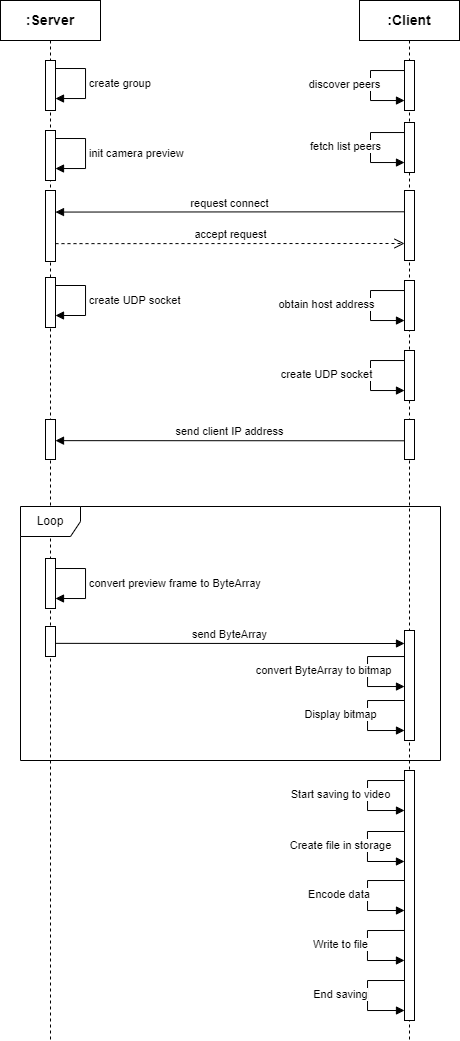

The diagram above was exported from draw.io. Its source (the exported page's mxGraphModel, read from the mxfile embedded in the PNG):
<mxGraphModel dx="600" dy="321" grid="1" gridSize="10" guides="1" tooltips="1" connect="1" arrows="1" fold="1" page="1" pageScale="1" pageWidth="850" pageHeight="1100" math="0" shadow="0">
  <root>
    <mxCell id="0" />
    <mxCell id="1" parent="0" />
    <mxCell id="aM9ryv3xv72pqoxQDRHE-5" value="&lt;b&gt;&lt;font style=&quot;font-size: 14px;&quot;&gt;:Client&lt;/font&gt;&lt;/b&gt;" style="shape=umlLifeline;perimeter=lifelinePerimeter;whiteSpace=wrap;html=1;container=0;dropTarget=0;collapsible=0;recursiveResize=0;outlineConnect=0;portConstraint=eastwest;newEdgeStyle={&quot;edgeStyle&quot;:&quot;elbowEdgeStyle&quot;,&quot;elbow&quot;:&quot;vertical&quot;,&quot;curved&quot;:0,&quot;rounded&quot;:0};" parent="1" vertex="1">
      <mxGeometry x="399" y="40" width="100" height="1040" as="geometry" />
    </mxCell>
    <mxCell id="1TEf_pWoLdQ0dIn0NJDx-6" value="" style="html=1;align=left;spacingLeft=2;endArrow=block;rounded=0;edgeStyle=orthogonalEdgeStyle;curved=0;rounded=0;" edge="1" target="1TEf_pWoLdQ0dIn0NJDx-5" parent="aM9ryv3xv72pqoxQDRHE-5">
      <mxGeometry relative="1" as="geometry">
        <mxPoint x="46" y="88" as="sourcePoint" />
        <Array as="points">
          <mxPoint x="46" y="70" />
          <mxPoint x="11" y="70" />
          <mxPoint x="11" y="100" />
        </Array>
      </mxGeometry>
    </mxCell>
    <mxCell id="1TEf_pWoLdQ0dIn0NJDx-14" value="discover peers" style="edgeLabel;html=1;align=center;verticalAlign=middle;resizable=0;points=[];" vertex="1" connectable="0" parent="1TEf_pWoLdQ0dIn0NJDx-6">
      <mxGeometry x="0.1316" y="-2" relative="1" as="geometry">
        <mxPoint x="-24" as="offset" />
      </mxGeometry>
    </mxCell>
    <mxCell id="1TEf_pWoLdQ0dIn0NJDx-5" value="" style="html=1;points=[];perimeter=orthogonalPerimeter;outlineConnect=0;targetShapes=umlLifeline;portConstraint=eastwest;newEdgeStyle={&quot;edgeStyle&quot;:&quot;elbowEdgeStyle&quot;,&quot;elbow&quot;:&quot;vertical&quot;,&quot;curved&quot;:0,&quot;rounded&quot;:0};" vertex="1" parent="aM9ryv3xv72pqoxQDRHE-5">
      <mxGeometry x="45" y="60" width="10" height="50" as="geometry" />
    </mxCell>
    <mxCell id="1TEf_pWoLdQ0dIn0NJDx-11" value="" style="html=1;points=[];perimeter=orthogonalPerimeter;outlineConnect=0;targetShapes=umlLifeline;portConstraint=eastwest;newEdgeStyle={&quot;edgeStyle&quot;:&quot;elbowEdgeStyle&quot;,&quot;elbow&quot;:&quot;vertical&quot;,&quot;curved&quot;:0,&quot;rounded&quot;:0};" vertex="1" parent="aM9ryv3xv72pqoxQDRHE-5">
      <mxGeometry x="45" y="190" width="10" height="70" as="geometry" />
    </mxCell>
    <mxCell id="1TEf_pWoLdQ0dIn0NJDx-28" value="" style="html=1;points=[];perimeter=orthogonalPerimeter;outlineConnect=0;targetShapes=umlLifeline;portConstraint=eastwest;newEdgeStyle={&quot;edgeStyle&quot;:&quot;elbowEdgeStyle&quot;,&quot;elbow&quot;:&quot;vertical&quot;,&quot;curved&quot;:0,&quot;rounded&quot;:0};" vertex="1" parent="aM9ryv3xv72pqoxQDRHE-5">
      <mxGeometry x="45" y="419" width="10" height="40" as="geometry" />
    </mxCell>
    <mxCell id="1TEf_pWoLdQ0dIn0NJDx-29" value="send client IP address" style="html=1;verticalAlign=bottom;endArrow=block;edgeStyle=elbowEdgeStyle;elbow=vertical;curved=0;rounded=0;" edge="1" parent="aM9ryv3xv72pqoxQDRHE-5">
      <mxGeometry x="0.0006" width="80" relative="1" as="geometry">
        <mxPoint x="45" y="440.28571428571433" as="sourcePoint" />
        <mxPoint x="-304" y="440.28571428571433" as="targetPoint" />
        <mxPoint as="offset" />
      </mxGeometry>
    </mxCell>
    <mxCell id="1TEf_pWoLdQ0dIn0NJDx-41" value="" style="html=1;align=left;spacingLeft=2;endArrow=block;rounded=0;edgeStyle=orthogonalEdgeStyle;curved=0;rounded=0;" edge="1" parent="aM9ryv3xv72pqoxQDRHE-5" target="1TEf_pWoLdQ0dIn0NJDx-43">
      <mxGeometry relative="1" as="geometry">
        <mxPoint x="46" y="378" as="sourcePoint" />
        <Array as="points">
          <mxPoint x="46" y="360" />
          <mxPoint x="11" y="360" />
          <mxPoint x="11" y="390" />
        </Array>
      </mxGeometry>
    </mxCell>
    <mxCell id="1TEf_pWoLdQ0dIn0NJDx-42" value="create UDP socket" style="edgeLabel;html=1;align=center;verticalAlign=middle;resizable=0;points=[];" vertex="1" connectable="0" parent="1TEf_pWoLdQ0dIn0NJDx-41">
      <mxGeometry x="0.1316" y="-2" relative="1" as="geometry">
        <mxPoint x="-42" as="offset" />
      </mxGeometry>
    </mxCell>
    <mxCell id="1TEf_pWoLdQ0dIn0NJDx-43" value="" style="html=1;points=[];perimeter=orthogonalPerimeter;outlineConnect=0;targetShapes=umlLifeline;portConstraint=eastwest;newEdgeStyle={&quot;edgeStyle&quot;:&quot;elbowEdgeStyle&quot;,&quot;elbow&quot;:&quot;vertical&quot;,&quot;curved&quot;:0,&quot;rounded&quot;:0};" vertex="1" parent="aM9ryv3xv72pqoxQDRHE-5">
      <mxGeometry x="45" y="350" width="10" height="50" as="geometry" />
    </mxCell>
    <mxCell id="1TEf_pWoLdQ0dIn0NJDx-44" value="" style="html=1;points=[];perimeter=orthogonalPerimeter;outlineConnect=0;targetShapes=umlLifeline;portConstraint=eastwest;newEdgeStyle={&quot;edgeStyle&quot;:&quot;elbowEdgeStyle&quot;,&quot;elbow&quot;:&quot;vertical&quot;,&quot;curved&quot;:0,&quot;rounded&quot;:0};" vertex="1" parent="aM9ryv3xv72pqoxQDRHE-5">
      <mxGeometry x="45" y="630" width="10" height="110" as="geometry" />
    </mxCell>
    <mxCell id="1TEf_pWoLdQ0dIn0NJDx-46" value="" style="html=1;align=left;spacingLeft=2;endArrow=block;rounded=0;edgeStyle=orthogonalEdgeStyle;curved=0;rounded=0;" edge="1" parent="aM9ryv3xv72pqoxQDRHE-5" source="1TEf_pWoLdQ0dIn0NJDx-44" target="1TEf_pWoLdQ0dIn0NJDx-44">
      <mxGeometry relative="1" as="geometry">
        <mxPoint x="43" y="673.97" as="sourcePoint" />
        <Array as="points">
          <mxPoint x="8" y="656" />
          <mxPoint x="8" y="686" />
        </Array>
        <mxPoint x="42" y="685.97" as="targetPoint" />
      </mxGeometry>
    </mxCell>
    <mxCell id="1TEf_pWoLdQ0dIn0NJDx-47" value="convert ByteArray to bitmap" style="edgeLabel;html=1;align=center;verticalAlign=middle;resizable=0;points=[];" vertex="1" connectable="0" parent="1TEf_pWoLdQ0dIn0NJDx-46">
      <mxGeometry x="0.1316" y="-2" relative="1" as="geometry">
        <mxPoint x="-42" y="-8" as="offset" />
      </mxGeometry>
    </mxCell>
    <mxCell id="1TEf_pWoLdQ0dIn0NJDx-53" value="" style="html=1;points=[];perimeter=orthogonalPerimeter;outlineConnect=0;targetShapes=umlLifeline;portConstraint=eastwest;newEdgeStyle={&quot;edgeStyle&quot;:&quot;elbowEdgeStyle&quot;,&quot;elbow&quot;:&quot;vertical&quot;,&quot;curved&quot;:0,&quot;rounded&quot;:0};" vertex="1" parent="aM9ryv3xv72pqoxQDRHE-5">
      <mxGeometry x="45" y="770" width="10" height="250" as="geometry" />
    </mxCell>
    <mxCell id="aM9ryv3xv72pqoxQDRHE-1" value="&lt;b&gt;&lt;font style=&quot;font-size: 14px;&quot;&gt;:Server&lt;/font&gt;&lt;/b&gt;" style="shape=umlLifeline;perimeter=lifelinePerimeter;whiteSpace=wrap;html=1;container=0;dropTarget=0;collapsible=0;recursiveResize=0;outlineConnect=0;portConstraint=eastwest;newEdgeStyle={&quot;edgeStyle&quot;:&quot;elbowEdgeStyle&quot;,&quot;elbow&quot;:&quot;vertical&quot;,&quot;curved&quot;:0,&quot;rounded&quot;:0};participant=label;" parent="1" vertex="1">
      <mxGeometry x="40" y="40" width="100" height="1040" as="geometry" />
    </mxCell>
    <mxCell id="1TEf_pWoLdQ0dIn0NJDx-18" value="" style="html=1;points=[];perimeter=orthogonalPerimeter;outlineConnect=0;targetShapes=umlLifeline;portConstraint=eastwest;newEdgeStyle={&quot;edgeStyle&quot;:&quot;elbowEdgeStyle&quot;,&quot;elbow&quot;:&quot;vertical&quot;,&quot;curved&quot;:0,&quot;rounded&quot;:0};" vertex="1" parent="aM9ryv3xv72pqoxQDRHE-1">
      <mxGeometry x="45" y="190" width="10" height="71" as="geometry" />
    </mxCell>
    <mxCell id="1TEf_pWoLdQ0dIn0NJDx-31" value="" style="html=1;points=[];perimeter=orthogonalPerimeter;outlineConnect=0;targetShapes=umlLifeline;portConstraint=eastwest;newEdgeStyle={&quot;edgeStyle&quot;:&quot;elbowEdgeStyle&quot;,&quot;elbow&quot;:&quot;vertical&quot;,&quot;curved&quot;:0,&quot;rounded&quot;:0};" vertex="1" parent="aM9ryv3xv72pqoxQDRHE-1">
      <mxGeometry x="45" y="419" width="10" height="40" as="geometry" />
    </mxCell>
    <mxCell id="1TEf_pWoLdQ0dIn0NJDx-32" value="" style="html=1;points=[];perimeter=orthogonalPerimeter;outlineConnect=0;targetShapes=umlLifeline;portConstraint=eastwest;newEdgeStyle={&quot;edgeStyle&quot;:&quot;elbowEdgeStyle&quot;,&quot;elbow&quot;:&quot;vertical&quot;,&quot;curved&quot;:0,&quot;rounded&quot;:0};" vertex="1" parent="aM9ryv3xv72pqoxQDRHE-1">
      <mxGeometry x="45" y="558" width="10" height="50" as="geometry" />
    </mxCell>
    <mxCell id="1TEf_pWoLdQ0dIn0NJDx-34" value="" style="html=1;points=[];perimeter=orthogonalPerimeter;outlineConnect=0;targetShapes=umlLifeline;portConstraint=eastwest;newEdgeStyle={&quot;edgeStyle&quot;:&quot;elbowEdgeStyle&quot;,&quot;elbow&quot;:&quot;vertical&quot;,&quot;curved&quot;:0,&quot;rounded&quot;:0};" vertex="1" parent="aM9ryv3xv72pqoxQDRHE-1">
      <mxGeometry x="45" y="130" width="10" height="50" as="geometry" />
    </mxCell>
    <mxCell id="1TEf_pWoLdQ0dIn0NJDx-35" value="init camera preview" style="html=1;align=left;spacingLeft=2;endArrow=block;rounded=0;edgeStyle=orthogonalEdgeStyle;curved=0;rounded=0;" edge="1" parent="aM9ryv3xv72pqoxQDRHE-1" target="1TEf_pWoLdQ0dIn0NJDx-34">
      <mxGeometry relative="1" as="geometry">
        <mxPoint x="55" y="138" as="sourcePoint" />
        <Array as="points">
          <mxPoint x="85" y="138" />
          <mxPoint x="85" y="168" />
        </Array>
        <mxPoint x="60" y="168" as="targetPoint" />
      </mxGeometry>
    </mxCell>
    <mxCell id="1TEf_pWoLdQ0dIn0NJDx-4" value="create group" style="html=1;align=left;spacingLeft=2;endArrow=block;rounded=0;edgeStyle=orthogonalEdgeStyle;curved=0;rounded=0;" edge="1" target="1TEf_pWoLdQ0dIn0NJDx-3" parent="1">
      <mxGeometry relative="1" as="geometry">
        <mxPoint x="95" y="108" as="sourcePoint" />
        <Array as="points">
          <mxPoint x="125" y="108" />
          <mxPoint x="125" y="138" />
        </Array>
        <mxPoint x="100" y="138" as="targetPoint" />
      </mxGeometry>
    </mxCell>
    <mxCell id="1TEf_pWoLdQ0dIn0NJDx-3" value="" style="html=1;points=[];perimeter=orthogonalPerimeter;outlineConnect=0;targetShapes=umlLifeline;portConstraint=eastwest;newEdgeStyle={&quot;edgeStyle&quot;:&quot;elbowEdgeStyle&quot;,&quot;elbow&quot;:&quot;vertical&quot;,&quot;curved&quot;:0,&quot;rounded&quot;:0};" vertex="1" parent="1">
      <mxGeometry x="85" y="100" width="10" height="50" as="geometry" />
    </mxCell>
    <mxCell id="1TEf_pWoLdQ0dIn0NJDx-17" value="request connect" style="html=1;verticalAlign=bottom;endArrow=block;edgeStyle=elbowEdgeStyle;elbow=vertical;curved=0;rounded=0;" edge="1" parent="1">
      <mxGeometry x="0.0006" width="80" relative="1" as="geometry">
        <mxPoint x="444" y="251.28571428571433" as="sourcePoint" />
        <mxPoint x="95" y="251.28571428571433" as="targetPoint" />
        <mxPoint as="offset" />
      </mxGeometry>
    </mxCell>
    <mxCell id="1TEf_pWoLdQ0dIn0NJDx-19" value="accept request" style="html=1;verticalAlign=bottom;endArrow=open;dashed=1;endSize=8;edgeStyle=elbowEdgeStyle;elbow=vertical;curved=0;rounded=0;" edge="1" parent="1">
      <mxGeometry relative="1" as="geometry">
        <mxPoint x="95" y="283.1428571428571" as="sourcePoint" />
        <mxPoint x="444" y="283" as="targetPoint" />
      </mxGeometry>
    </mxCell>
    <mxCell id="1TEf_pWoLdQ0dIn0NJDx-20" value="" style="html=1;align=left;spacingLeft=2;endArrow=block;rounded=0;edgeStyle=orthogonalEdgeStyle;curved=0;rounded=0;" edge="1" parent="1" target="1TEf_pWoLdQ0dIn0NJDx-22">
      <mxGeometry relative="1" as="geometry">
        <mxPoint x="445" y="190" as="sourcePoint" />
        <Array as="points">
          <mxPoint x="445" y="172" />
          <mxPoint x="410" y="172" />
          <mxPoint x="410" y="202" />
        </Array>
      </mxGeometry>
    </mxCell>
    <mxCell id="1TEf_pWoLdQ0dIn0NJDx-21" value="fetch list peers" style="edgeLabel;html=1;align=center;verticalAlign=middle;resizable=0;points=[];" vertex="1" connectable="0" parent="1TEf_pWoLdQ0dIn0NJDx-20">
      <mxGeometry x="0.1316" y="-2" relative="1" as="geometry">
        <mxPoint x="-23" as="offset" />
      </mxGeometry>
    </mxCell>
    <mxCell id="1TEf_pWoLdQ0dIn0NJDx-22" value="" style="html=1;points=[];perimeter=orthogonalPerimeter;outlineConnect=0;targetShapes=umlLifeline;portConstraint=eastwest;newEdgeStyle={&quot;edgeStyle&quot;:&quot;elbowEdgeStyle&quot;,&quot;elbow&quot;:&quot;vertical&quot;,&quot;curved&quot;:0,&quot;rounded&quot;:0};" vertex="1" parent="1">
      <mxGeometry x="444" y="162" width="10" height="50" as="geometry" />
    </mxCell>
    <mxCell id="1TEf_pWoLdQ0dIn0NJDx-25" value="" style="html=1;align=left;spacingLeft=2;endArrow=block;rounded=0;edgeStyle=orthogonalEdgeStyle;curved=0;rounded=0;" edge="1" parent="1" target="1TEf_pWoLdQ0dIn0NJDx-27">
      <mxGeometry relative="1" as="geometry">
        <mxPoint x="445" y="348" as="sourcePoint" />
        <Array as="points">
          <mxPoint x="445" y="330" />
          <mxPoint x="410" y="330" />
          <mxPoint x="410" y="360" />
        </Array>
      </mxGeometry>
    </mxCell>
    <mxCell id="1TEf_pWoLdQ0dIn0NJDx-26" value="obtain&amp;nbsp;host address" style="edgeLabel;html=1;align=center;verticalAlign=middle;resizable=0;points=[];" vertex="1" connectable="0" parent="1TEf_pWoLdQ0dIn0NJDx-25">
      <mxGeometry x="0.1316" y="-2" relative="1" as="geometry">
        <mxPoint x="-42" as="offset" />
      </mxGeometry>
    </mxCell>
    <mxCell id="1TEf_pWoLdQ0dIn0NJDx-27" value="" style="html=1;points=[];perimeter=orthogonalPerimeter;outlineConnect=0;targetShapes=umlLifeline;portConstraint=eastwest;newEdgeStyle={&quot;edgeStyle&quot;:&quot;elbowEdgeStyle&quot;,&quot;elbow&quot;:&quot;vertical&quot;,&quot;curved&quot;:0,&quot;rounded&quot;:0};" vertex="1" parent="1">
      <mxGeometry x="444" y="320" width="10" height="50" as="geometry" />
    </mxCell>
    <mxCell id="1TEf_pWoLdQ0dIn0NJDx-33" value="send ByteArray" style="html=1;verticalAlign=bottom;endArrow=block;edgeStyle=elbowEdgeStyle;elbow=vertical;curved=0;rounded=0;" edge="1" parent="1" target="1TEf_pWoLdQ0dIn0NJDx-44">
      <mxGeometry x="-0.001" width="80" relative="1" as="geometry">
        <mxPoint x="95" y="682.8571428571429" as="sourcePoint" />
        <mxPoint x="440" y="683" as="targetPoint" />
        <mxPoint as="offset" />
      </mxGeometry>
    </mxCell>
    <mxCell id="1TEf_pWoLdQ0dIn0NJDx-36" value="convert preview frame to ByteArray" style="html=1;align=left;spacingLeft=2;endArrow=block;rounded=0;edgeStyle=orthogonalEdgeStyle;curved=0;rounded=0;" edge="1" parent="1">
      <mxGeometry relative="1" as="geometry">
        <mxPoint x="95" y="608" as="sourcePoint" />
        <Array as="points">
          <mxPoint x="125" y="608" />
          <mxPoint x="125" y="638" />
        </Array>
        <mxPoint x="95" y="638" as="targetPoint" />
      </mxGeometry>
    </mxCell>
    <mxCell id="1TEf_pWoLdQ0dIn0NJDx-37" value="Loop" style="shape=umlFrame;whiteSpace=wrap;html=1;pointerEvents=0;" vertex="1" parent="1">
      <mxGeometry x="60" y="546" width="420" height="254" as="geometry" />
    </mxCell>
    <mxCell id="1TEf_pWoLdQ0dIn0NJDx-38" value="" style="html=1;points=[];perimeter=orthogonalPerimeter;outlineConnect=0;targetShapes=umlLifeline;portConstraint=eastwest;newEdgeStyle={&quot;edgeStyle&quot;:&quot;elbowEdgeStyle&quot;,&quot;elbow&quot;:&quot;vertical&quot;,&quot;curved&quot;:0,&quot;rounded&quot;:0};" vertex="1" parent="1">
      <mxGeometry x="85" y="666" width="10" height="30" as="geometry" />
    </mxCell>
    <mxCell id="1TEf_pWoLdQ0dIn0NJDx-39" value="" style="html=1;points=[];perimeter=orthogonalPerimeter;outlineConnect=0;targetShapes=umlLifeline;portConstraint=eastwest;newEdgeStyle={&quot;edgeStyle&quot;:&quot;elbowEdgeStyle&quot;,&quot;elbow&quot;:&quot;vertical&quot;,&quot;curved&quot;:0,&quot;rounded&quot;:0};" vertex="1" parent="1">
      <mxGeometry x="85" y="317" width="10" height="50" as="geometry" />
    </mxCell>
    <mxCell id="1TEf_pWoLdQ0dIn0NJDx-40" value="create UDP socket" style="html=1;align=left;spacingLeft=2;endArrow=block;rounded=0;edgeStyle=orthogonalEdgeStyle;curved=0;rounded=0;" edge="1" parent="1" target="1TEf_pWoLdQ0dIn0NJDx-39">
      <mxGeometry x="0.0025" relative="1" as="geometry">
        <mxPoint x="95" y="325" as="sourcePoint" />
        <Array as="points">
          <mxPoint x="125" y="325" />
          <mxPoint x="125" y="355" />
        </Array>
        <mxPoint x="100" y="355" as="targetPoint" />
        <mxPoint as="offset" />
      </mxGeometry>
    </mxCell>
    <mxCell id="1TEf_pWoLdQ0dIn0NJDx-48" value="" style="html=1;align=left;spacingLeft=2;endArrow=block;rounded=0;edgeStyle=orthogonalEdgeStyle;curved=0;rounded=0;" edge="1" parent="1">
      <mxGeometry relative="1" as="geometry">
        <mxPoint x="444" y="740" as="sourcePoint" />
        <Array as="points">
          <mxPoint x="407" y="740" />
          <mxPoint x="407" y="770" />
        </Array>
        <mxPoint x="444" y="770" as="targetPoint" />
      </mxGeometry>
    </mxCell>
    <mxCell id="1TEf_pWoLdQ0dIn0NJDx-49" value="Display bitmap" style="edgeLabel;html=1;align=center;verticalAlign=middle;resizable=0;points=[];" vertex="1" connectable="0" parent="1TEf_pWoLdQ0dIn0NJDx-48">
      <mxGeometry x="0.1316" y="-2" relative="1" as="geometry">
        <mxPoint x="-25" y="-8" as="offset" />
      </mxGeometry>
    </mxCell>
    <mxCell id="1TEf_pWoLdQ0dIn0NJDx-51" value="" style="html=1;align=left;spacingLeft=2;endArrow=block;rounded=0;edgeStyle=orthogonalEdgeStyle;curved=0;rounded=0;" edge="1" parent="1">
      <mxGeometry relative="1" as="geometry">
        <mxPoint x="444" y="820" as="sourcePoint" />
        <Array as="points">
          <mxPoint x="407" y="820" />
          <mxPoint x="407" y="850" />
        </Array>
        <mxPoint x="444" y="850" as="targetPoint" />
      </mxGeometry>
    </mxCell>
    <mxCell id="1TEf_pWoLdQ0dIn0NJDx-52" value="Start saving to video" style="edgeLabel;html=1;align=center;verticalAlign=middle;resizable=0;points=[];" vertex="1" connectable="0" parent="1TEf_pWoLdQ0dIn0NJDx-51">
      <mxGeometry x="0.1316" y="-2" relative="1" as="geometry">
        <mxPoint x="-25" y="-8" as="offset" />
      </mxGeometry>
    </mxCell>
    <mxCell id="1TEf_pWoLdQ0dIn0NJDx-56" value="" style="html=1;align=left;spacingLeft=2;endArrow=block;rounded=0;edgeStyle=orthogonalEdgeStyle;curved=0;rounded=0;" edge="1" parent="1">
      <mxGeometry relative="1" as="geometry">
        <mxPoint x="443.97" y="871" as="sourcePoint" />
        <Array as="points">
          <mxPoint x="406.97" y="871" />
          <mxPoint x="406.97" y="901" />
        </Array>
        <mxPoint x="443.97" y="901" as="targetPoint" />
      </mxGeometry>
    </mxCell>
    <mxCell id="1TEf_pWoLdQ0dIn0NJDx-57" value="Create file in storage" style="edgeLabel;html=1;align=center;verticalAlign=middle;resizable=0;points=[];" vertex="1" connectable="0" parent="1TEf_pWoLdQ0dIn0NJDx-56">
      <mxGeometry x="0.1316" y="-2" relative="1" as="geometry">
        <mxPoint x="-25" y="-8" as="offset" />
      </mxGeometry>
    </mxCell>
    <mxCell id="1TEf_pWoLdQ0dIn0NJDx-58" value="" style="html=1;align=left;spacingLeft=2;endArrow=block;rounded=0;edgeStyle=orthogonalEdgeStyle;curved=0;rounded=0;" edge="1" parent="1">
      <mxGeometry relative="1" as="geometry">
        <mxPoint x="444" y="920" as="sourcePoint" />
        <Array as="points">
          <mxPoint x="407" y="920" />
          <mxPoint x="407" y="950" />
        </Array>
        <mxPoint x="444" y="950" as="targetPoint" />
      </mxGeometry>
    </mxCell>
    <mxCell id="1TEf_pWoLdQ0dIn0NJDx-59" value="Encode data&amp;nbsp;" style="edgeLabel;html=1;align=center;verticalAlign=middle;resizable=0;points=[];" vertex="1" connectable="0" parent="1TEf_pWoLdQ0dIn0NJDx-58">
      <mxGeometry x="0.1316" y="-2" relative="1" as="geometry">
        <mxPoint x="-25" y="-8" as="offset" />
      </mxGeometry>
    </mxCell>
    <mxCell id="1TEf_pWoLdQ0dIn0NJDx-60" value="" style="html=1;align=left;spacingLeft=2;endArrow=block;rounded=0;edgeStyle=orthogonalEdgeStyle;curved=0;rounded=0;" edge="1" parent="1">
      <mxGeometry relative="1" as="geometry">
        <mxPoint x="443.97" y="969.97" as="sourcePoint" />
        <Array as="points">
          <mxPoint x="406.97" y="969.97" />
          <mxPoint x="406.97" y="999.97" />
        </Array>
        <mxPoint x="443.97" y="999.97" as="targetPoint" />
      </mxGeometry>
    </mxCell>
    <mxCell id="1TEf_pWoLdQ0dIn0NJDx-61" value="Write to file" style="edgeLabel;html=1;align=center;verticalAlign=middle;resizable=0;points=[];" vertex="1" connectable="0" parent="1TEf_pWoLdQ0dIn0NJDx-60">
      <mxGeometry x="0.1316" y="-2" relative="1" as="geometry">
        <mxPoint x="-25" y="-8" as="offset" />
      </mxGeometry>
    </mxCell>
    <mxCell id="1TEf_pWoLdQ0dIn0NJDx-62" value="" style="html=1;align=left;spacingLeft=2;endArrow=block;rounded=0;edgeStyle=orthogonalEdgeStyle;curved=0;rounded=0;" edge="1" parent="1">
      <mxGeometry relative="1" as="geometry">
        <mxPoint x="444" y="1020" as="sourcePoint" />
        <Array as="points">
          <mxPoint x="407" y="1020" />
          <mxPoint x="407" y="1050" />
        </Array>
        <mxPoint x="444" y="1050" as="targetPoint" />
      </mxGeometry>
    </mxCell>
    <mxCell id="1TEf_pWoLdQ0dIn0NJDx-63" value="End saving" style="edgeLabel;html=1;align=center;verticalAlign=middle;resizable=0;points=[];" vertex="1" connectable="0" parent="1TEf_pWoLdQ0dIn0NJDx-62">
      <mxGeometry x="0.1316" y="-2" relative="1" as="geometry">
        <mxPoint x="-25" y="-8" as="offset" />
      </mxGeometry>
    </mxCell>
  </root>
</mxGraphModel>